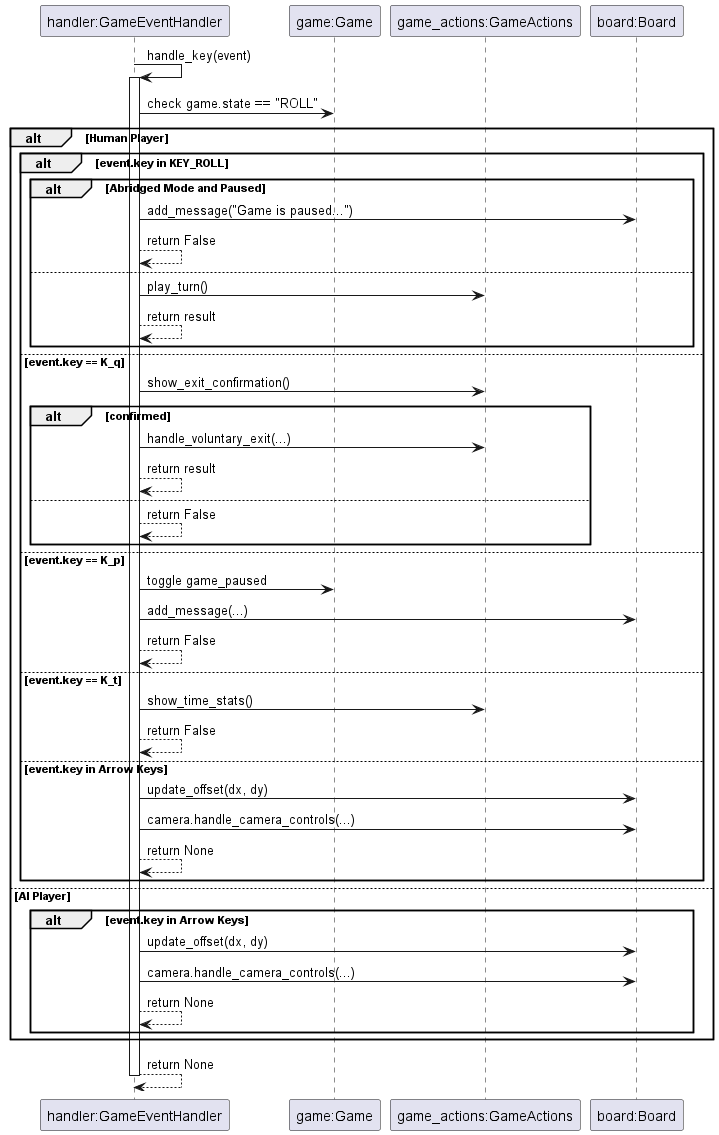

The diagram above was rendered by PlantUML. Its source (embedded in the PNG):
@startuml
participant "handler:GameEventHandler" as Handler
participant "game:Game" as Game
participant "game_actions:GameActions" as Actions
participant "board:Board" as Board

Handler -> Handler : handle_key(event)
activate Handler
Handler -> Game : check game.state == "ROLL"
alt Human Player
    alt event.key in KEY_ROLL
        alt Abridged Mode and Paused
            Handler -> Board : add_message("Game is paused...")
            Handler --> Handler : return False
        else
            Handler -> Actions : play_turn()
            Handler --> Handler : return result
        end
    else event.key == K_q
        Handler -> Actions : show_exit_confirmation()
        alt confirmed
            Handler -> Actions : handle_voluntary_exit(...)
            Handler --> Handler : return result
        else
            Handler --> Handler : return False
        end
    else event.key == K_p
        Handler -> Game : toggle game_paused
        Handler -> Board : add_message(...)
        Handler --> Handler : return False
    else event.key == K_t
        Handler -> Actions : show_time_stats()
        Handler --> Handler : return False
    else event.key in Arrow Keys
        Handler -> Board : update_offset(dx, dy)
        Handler -> Board : camera.handle_camera_controls(...)
        Handler --> Handler : return None
    end
else AI Player
    alt event.key in Arrow Keys
        Handler -> Board : update_offset(dx, dy)
        Handler -> Board : camera.handle_camera_controls(...)
        Handler --> Handler : return None
    end
end
Handler --> Handler : return None
deactivate Handler
@enduml